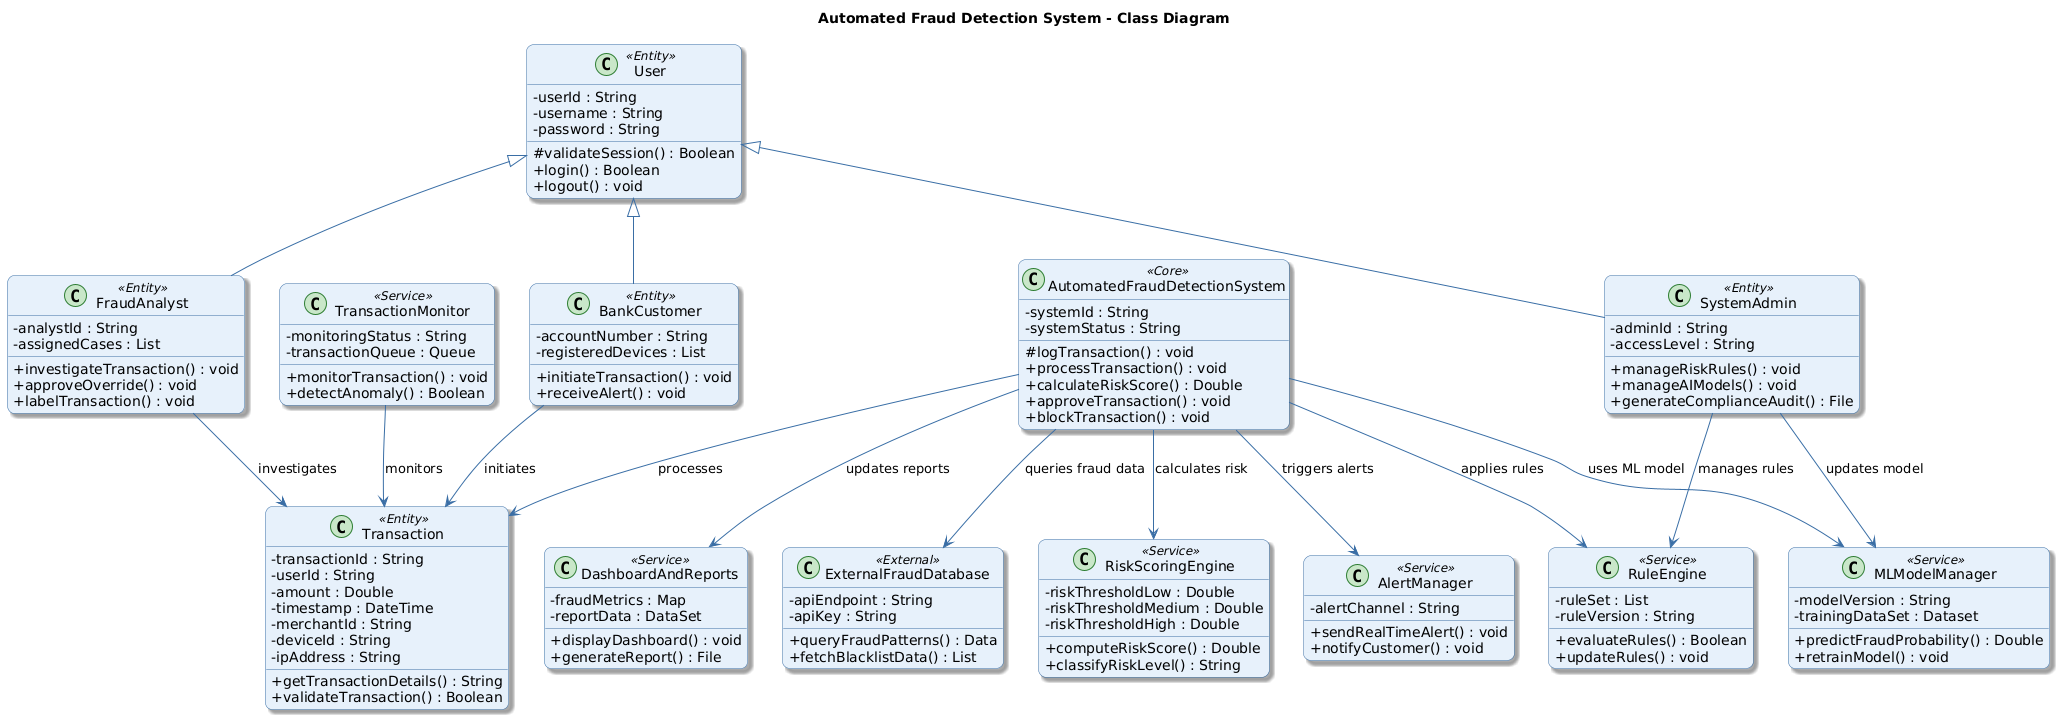

The diagram above was rendered by PlantUML. Its source (embedded in the PNG):
@startuml
title Automated Fraud Detection System - Class Diagram

skinparam classAttributeIconSize 0
skinparam shadowing true
skinparam roundcorner 15

skinparam class {
    BackgroundColor #E6F0FA
    BorderColor #3A6EA5
    ArrowColor #3A6EA5
    FontColor black
}

skinparam stereotypeCBackgroundColor #C8E6C9
skinparam stereotypeCBorderColor #2E7D32

' =========================
' USER HIERARCHY
' =========================

class User <<Entity>> {
    - userId : String
    - username : String
    - password : String
    # validateSession() : Boolean
    + login() : Boolean
    + logout() : void
}

class BankCustomer <<Entity>> {
    - accountNumber : String
    - registeredDevices : List
    + initiateTransaction() : void
    + receiveAlert() : void
}

class FraudAnalyst <<Entity>> {
    - analystId : String
    - assignedCases : List
    + investigateTransaction() : void
    + approveOverride() : void
    + labelTransaction() : void
}

class SystemAdmin <<Entity>> {
    - adminId : String
    - accessLevel : String
    + manageRiskRules() : void
    + manageAIModels() : void
    + generateComplianceAudit() : File
}

User <|-- BankCustomer
User <|-- FraudAnalyst
User <|-- SystemAdmin

' =========================
' CORE SYSTEM
' =========================

class AutomatedFraudDetectionSystem <<Core>> {
    - systemId : String
    - systemStatus : String
    # logTransaction() : void
    + processTransaction() : void
    + calculateRiskScore() : Double
    + approveTransaction() : void
    + blockTransaction() : void
}

' =========================
' TRANSACTION
' =========================

class Transaction <<Entity>> {
    - transactionId : String
    - userId : String
    - amount : Double
    - timestamp : DateTime
    - merchantId : String
    - deviceId : String
    - ipAddress : String
    + getTransactionDetails() : String
    + validateTransaction() : Boolean
}

class TransactionMonitor <<Service>> {
    - monitoringStatus : String
    - transactionQueue : Queue
    + monitorTransaction() : void
    + detectAnomaly() : Boolean
}

' =========================
' RISK & RULE ENGINE
' =========================

class RiskScoringEngine <<Service>> {
    - riskThresholdLow : Double
    - riskThresholdMedium : Double
    - riskThresholdHigh : Double
    + computeRiskScore() : Double
    + classifyRiskLevel() : String
}

class RuleEngine <<Service>> {
    - ruleSet : List
    - ruleVersion : String
    + evaluateRules() : Boolean
    + updateRules() : void
}

class MLModelManager <<Service>> {
    - modelVersion : String
    - trainingDataSet : Dataset
    + predictFraudProbability() : Double
    + retrainModel() : void
}

' =========================
' ALERT & REPORTING
' =========================

class AlertManager <<Service>> {
    - alertChannel : String
    + sendRealTimeAlert() : void
    + notifyCustomer() : void
}

class DashboardAndReports <<Service>> {
    - fraudMetrics : Map
    - reportData : DataSet
    + displayDashboard() : void
    + generateReport() : File
}

class ExternalFraudDatabase <<External>> {
    - apiEndpoint : String
    - apiKey : String
    + queryFraudPatterns() : Data
    + fetchBlacklistData() : List
}

' =========================
' RELATIONSHIPS
' =========================

BankCustomer --> Transaction : initiates
FraudAnalyst --> Transaction : investigates
TransactionMonitor --> Transaction : monitors
AutomatedFraudDetectionSystem --> Transaction : processes

AutomatedFraudDetectionSystem --> RiskScoringEngine : calculates risk
AutomatedFraudDetectionSystem --> RuleEngine : applies rules
AutomatedFraudDetectionSystem --> MLModelManager : uses ML model
AutomatedFraudDetectionSystem --> AlertManager : triggers alerts
AutomatedFraudDetectionSystem --> DashboardAndReports : updates reports
AutomatedFraudDetectionSystem --> ExternalFraudDatabase : queries fraud data

SystemAdmin --> RuleEngine : manages rules
SystemAdmin --> MLModelManager : updates model
@enduml